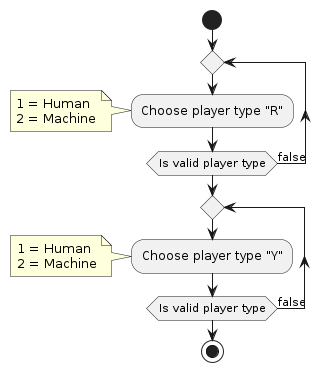

The diagram above was rendered by PlantUML. Its source (embedded in the PNG):
@startuml "Activity Diagram - Choose players"

start
repeat
:Choose player type "R";
note left
  1 = Human
  2 = Machine
end note
repeat while (Is valid player type) is (false)
repeat
:Choose player type "Y";
note left
  1 = Human
  2 = Machine
end note
repeat while (Is valid player type) is (false)
stop
@enduml